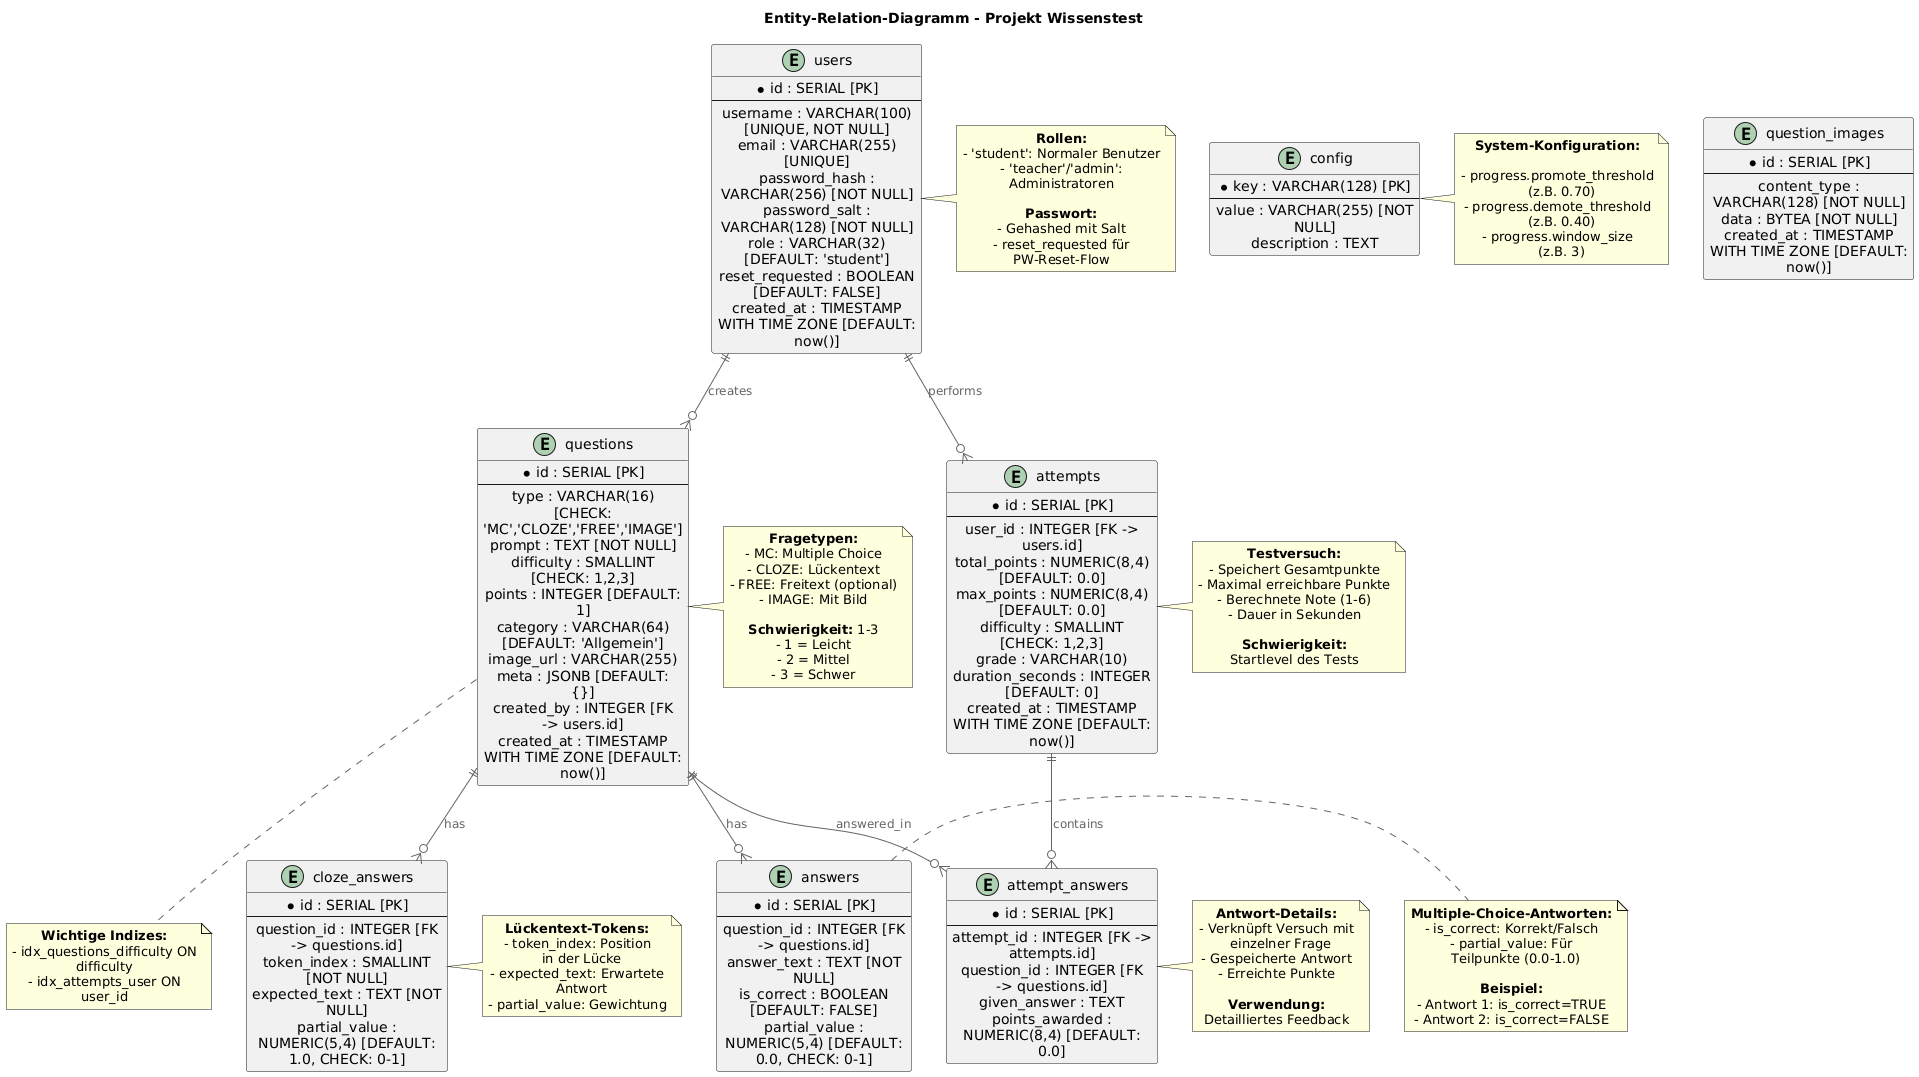

The diagram above was rendered by PlantUML. Its source (embedded in the PNG):
@startuml
!include https://raw.githubusercontent.com/plantuml-stdlib/C4-PlantUML/master/C4_Container.puml

title Entity-Relation-Diagramm - Projekt Wissenstest

' Definition der Entities mit Attributen

entity "users" as USERS {
  *id : SERIAL [PK]
  --
  username : VARCHAR(100) [UNIQUE, NOT NULL]
  email : VARCHAR(255) [UNIQUE]
  password_hash : VARCHAR(256) [NOT NULL]
  password_salt : VARCHAR(128) [NOT NULL]
  role : VARCHAR(32) [DEFAULT: 'student']
  reset_requested : BOOLEAN [DEFAULT: FALSE]
  created_at : TIMESTAMP WITH TIME ZONE [DEFAULT: now()]
}

entity "questions" as QUESTIONS {
  *id : SERIAL [PK]
  --
  type : VARCHAR(16) [CHECK: 'MC','CLOZE','FREE','IMAGE']
  prompt : TEXT [NOT NULL]
  difficulty : SMALLINT [CHECK: 1,2,3]
  points : INTEGER [DEFAULT: 1]
  category : VARCHAR(64) [DEFAULT: 'Allgemein']
  image_url : VARCHAR(255)
  meta : JSONB [DEFAULT: {}]
  created_by : INTEGER [FK -> users.id]
  created_at : TIMESTAMP WITH TIME ZONE [DEFAULT: now()]
}

entity "question_images" as QUESTION_IMAGES {
  *id : SERIAL [PK]
  --
  content_type : VARCHAR(128) [NOT NULL]
  data : BYTEA [NOT NULL]
  created_at : TIMESTAMP WITH TIME ZONE [DEFAULT: now()]
}

entity "answers" as ANSWERS {
  *id : SERIAL [PK]
  --
  question_id : INTEGER [FK -> questions.id]
  answer_text : TEXT [NOT NULL]
  is_correct : BOOLEAN [DEFAULT: FALSE]
  partial_value : NUMERIC(5,4) [DEFAULT: 0.0, CHECK: 0-1]
}

entity "cloze_answers" as CLOZE_ANSWERS {
  *id : SERIAL [PK]
  --
  question_id : INTEGER [FK -> questions.id]
  token_index : SMALLINT [NOT NULL]
  expected_text : TEXT [NOT NULL]
  partial_value : NUMERIC(5,4) [DEFAULT: 1.0, CHECK: 0-1]
}

entity "attempts" as ATTEMPTS {
  *id : SERIAL [PK]
  --
  user_id : INTEGER [FK -> users.id]
  total_points : NUMERIC(8,4) [DEFAULT: 0.0]
  max_points : NUMERIC(8,4) [DEFAULT: 0.0]
  difficulty : SMALLINT [CHECK: 1,2,3]
  grade : VARCHAR(10)
  duration_seconds : INTEGER [DEFAULT: 0]
  created_at : TIMESTAMP WITH TIME ZONE [DEFAULT: now()]
}

entity "attempt_answers" as ATTEMPT_ANSWERS {
  *id : SERIAL [PK]
  --
  attempt_id : INTEGER [FK -> attempts.id]
  question_id : INTEGER [FK -> questions.id]
  given_answer : TEXT
  points_awarded : NUMERIC(8,4) [DEFAULT: 0.0]
}

entity "config" as CONFIG {
  *key : VARCHAR(128) [PK]
  --
  value : VARCHAR(255) [NOT NULL]
  description : TEXT
}

' Beziehungen zwischen den Entities

USERS ||--o{ QUESTIONS : "creates"
USERS ||--o{ ATTEMPTS : "performs"
QUESTIONS ||--o{ ANSWERS : "has"
QUESTIONS ||--o{ CLOZE_ANSWERS : "has"
QUESTIONS ||--o{ ATTEMPT_ANSWERS : "answered_in"
ATTEMPTS ||--o{ ATTEMPT_ANSWERS : "contains"

' Zusätzliche Notizen

note right of USERS
  **Rollen:**
  - 'student': Normaler Benutzer
  - 'teacher'/'admin': Administratoren
  
  **Passwort:**
  - Gehashed mit Salt
  - reset_requested für PW-Reset-Flow
end note

note right of QUESTIONS
  **Fragetypen:**
  - MC: Multiple Choice
  - CLOZE: Lückentext
  - FREE: Freitext (optional)
  - IMAGE: Mit Bild
  
  **Schwierigkeit:** 1-3
  - 1 = Leicht
  - 2 = Mittel
  - 3 = Schwer
end note

note right of ANSWERS
  **Multiple-Choice-Antworten:**
  - is_correct: Korrekt/Falsch
  - partial_value: Für
    Teilpunkte (0.0-1.0)
  
  **Beispiel:**
  - Antwort 1: is_correct=TRUE
  - Antwort 2: is_correct=FALSE
end note

note right of CLOZE_ANSWERS
  **Lückentext-Tokens:**
  - token_index: Position
    in der Lücke
  - expected_text: Erwartete
    Antwort
  - partial_value: Gewichtung
end note

note right of ATTEMPTS
  **Testversuch:**
  - Speichert Gesamtpunkte
  - Maximal erreichbare Punkte
  - Berechnete Note (1-6)
  - Dauer in Sekunden
  
  **Schwierigkeit:**
  Startlevel des Tests
end note

note right of ATTEMPT_ANSWERS
  **Antwort-Details:**
  - Verknüpft Versuch mit
    einzelner Frage
  - Gespeicherte Antwort
  - Erreichte Punkte
  
  **Verwendung:**
  Detailliertes Feedback
end note

note right of CONFIG
  **System-Konfiguration:**
  
  - progress.promote_threshold
    (z.B. 0.70)
  - progress.demote_threshold
    (z.B. 0.40)
  - progress.window_size
    (z.B. 3)
end note

' Indizes für Performance
note bottom of QUESTIONS
  **Wichtige Indizes:**
  - idx_questions_difficulty ON difficulty
  - idx_attempts_user ON user_id
end note
@enduml